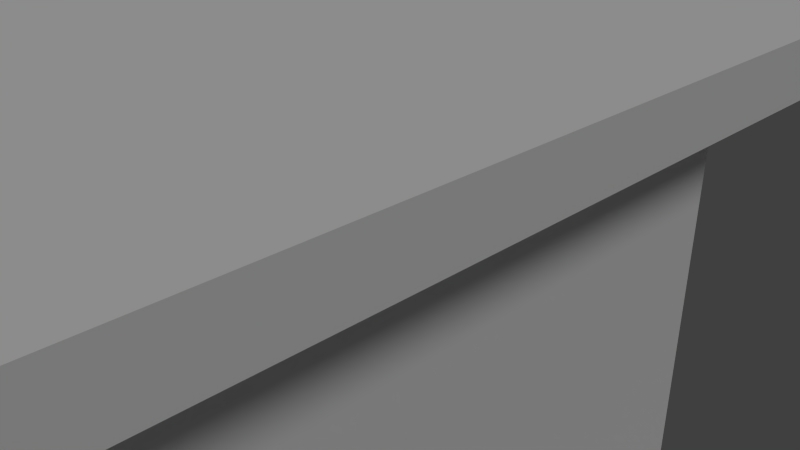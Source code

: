 # Source: barn2.blend  (saved by Blender 2.71.0; exported with 4.5.12 LTS)
import bpy
from mathutils import Matrix  # noqa: F401  (used for matrix-valued properties, if any)

bpy.ops.wm.read_factory_settings(use_empty=True)
scene = bpy.context.scene
scene.name = 'Scene'

# ---- collections
col_collection_1 = bpy.data.collections.new('Collection 1'); scene.collection.children.link(col_collection_1)

# ---- world
world_world = bpy.data.worlds.new('World'); scene.world = world_world
world_world.color = (0.05088, 0.05088, 0.05088)
world_world.use_sun_shadow = False
world_world.sun_shadow_jitter_overblur = 0.0
world_world.cycles.sampling_method = 'MANUAL'
world_world.cycles.sample_map_resolution = 256

# ---- cameras
cam_camera = bpy.data.cameras.new('Camera')
cam_camera.clip_end = 100.0
cam_camera.lens = 35.0
cam_camera.sensor_width = 32.0
cam_camera.sensor_height = 18.0
cam_camera.ortho_scale = 7.314
cam_camera.dof.focus_distance = 0.0
cam_camera.dof.aperture_fstop = 128.0

# ---- lights
light_lamp = bpy.data.lights.new('Lamp', 'SUN')
light_lamp.transmission_factor = 0.0
light_lamp.cutoff_distance = 30.0
light_lamp.angle = 0.1993
light_lamp.energy = 1.0
light_lamp.shadow_buffer_clip_start = 1.001
light_lamp.shadow_soft_size = 0.1
light_lamp.shadow_cascade_max_distance = 1000.0
light_lamp.cycles.use_multiple_importance_sampling = False

# ---- meshes
me_cube = bpy.data.meshes.new('Cube')
me_cube.from_pydata([(1.226, -1.129, 1.0), (1.0, -1.0, 0.9379), (1.226, 1.129, 1.0), (-1.226, 1.129, 1.0), (-1.0, -1.0, 0.9379), (-1.0, 0.0, 0.9379), (-1.226, -1.129, 1.0), (0.0, 1.0, 1.43), (1.0, 0.0, 0.9379), (0.0, -1.0, 1.43), (1.0, -1.0, -1.0), (0.0, 0.0, 1.571), (0.0, 0.0, -2.268), (1.0, 1.0, -1.0), (0.0, -1.129, 1.446), (1.226, 0.0, 0.8669), (-1.0, 1.0, -1.0), (0.0, 1.129, 1.446), (-1.226, 0.0, 0.8669), (-1.0, -1.0, -1.0), (0.0, -1.0, -1.0), (0.0, -1.129, 1.571), (1.0, 0.0, -1.0), (1.226, -1.129, 0.8669), (1.226, 0.0, 1.0), (0.0, 1.0, -1.0), (1.226, 1.129, 0.8669), (0.0, 1.129, 1.571), (-1.0, 0.0, -1.0), (-1.226, 1.129, 0.8669), (-1.226, 0.0, 1.0), (-1.226, -1.129, 0.8669), (1.0, 1.0, 0.9379), (-1.0, 1.0, 0.9379), (-0.5, -1.0, -1.0), (0.0, 1.773, -2.268), (0.5, 1.0, -1.0), (1.773, 0.0, -2.268), (-1.0, 0.5, -1.0), (0.5, -1.0, -1.0), (-1.773, 0.0, -2.268), (1.0, -0.5, -1.0), (0.0, -1.773, -2.268), (-1.0, -0.5, -1.0), (-0.5, 1.0, -1.0), (1.0, 0.5, -1.0), (1.773, 1.773, -2.268), (1.773, -1.773, -2.268), (-1.773, -1.773, -2.268), (-1.773, 1.773, -2.268)], [], [(14, 9, 1, 23), (24, 0, 23, 15), (46, 36, 13), (22, 8, 1, 10, 41), (15, 8, 32, 26), (47, 37, 22, 41), (16, 33, 7, 25, 44), (19, 4, 5, 28, 43), (3, 27, 17, 29), (10, 1, 9, 20, 39), (6, 30, 18, 31), (30, 3, 29, 18), (20, 9, 4, 19, 34), (27, 2, 26, 17), (48, 40, 12, 42), (2, 24, 15, 26), (49, 35, 12, 40), (28, 5, 33, 16, 38), (25, 7, 32, 13, 36), (29, 33, 5, 18), (31, 4, 9, 14), (11, 27, 3, 30), (26, 32, 7, 17), (18, 5, 4, 31), (23, 1, 8, 15), (24, 2, 27, 11), (0, 24, 11, 21), (21, 11, 30, 6), (17, 7, 33, 29), (13, 32, 8, 22, 45), (21, 6, 31, 14), (0, 21, 14, 23), (37, 46, 45, 22), (12, 35, 46, 37), (35, 25, 36, 46), (20, 42, 47, 39), (42, 12, 37, 47), (34, 48, 42, 20), (19, 43, 48), (43, 28, 40, 48), (38, 49, 40, 28), (16, 44, 49), (44, 25, 35, 49), (34, 19, 48), (45, 46, 13), (38, 16, 49), (39, 47, 10), (47, 41, 10)])
_uv = me_cube.uv_layers.new(name='UVMap')
_uv.uv.foreach_set('vector', [0.3546, 0.1827, 0.3343, 0.1827, 0.3343, 0.03372, 0.3546, 0.0, 0.7862, 0.5942, 0.9453, 0.649, 0.9385, 0.6688, 0.7794, 0.614, 0.7326, 0.659, 0.6897, 0.6453, 0.7105, 0.6199, 0.7299, 0.1184, 0.7278, 0.5702, 0.615, 0.5148, 0.6163, 0.06452, 0.6731, 0.09145, 0.1773, 1.776e-08, 0.1773, 0.03372, 0.02032, 0.03372, 0.0, 3.552e-08, 0.8185, 0.6864, 0.7755, 0.6727, 0.7964, 0.6473, 0.8393, 0.661, 0.5898, 0.05465, 0.5921, 0.5491, 0.349, 0.7363, 0.3657, 0.08715, 0.4778, 0.0709, 0.8375, 0.1166, 0.8361, 0.6064, 0.7196, 0.5595, 0.7185, 0.07667, 0.778, 0.09664, 0.6691, 0.5566, 0.3187, 0.8411, 0.3471, 0.7189, 0.6273, 0.5322, 0.5945, 0.05668, 0.6105, 0.5253, 0.3441, 0.7481, 0.3689, 0.08136, 0.4817, 0.06902, 0.9678, 0.6878, 0.8111, 0.6266, 0.8187, 0.6071, 0.9754, 0.6683, 0.8111, 0.6266, 0.6543, 0.5654, 0.6619, 0.5459, 0.8187, 0.6071, 0.3689, 0.08136, 0.3441, 0.7481, 0.1593, 0.6567, 0.1628, 0.1217, 0.2658, 0.1015, 0.3187, 0.8411, 0.0443, 0.6954, 0.04151, 0.6085, 0.3471, 0.7189, 0.7767, 0.7371, 0.7337, 0.7234, 0.7546, 0.698, 0.7976, 0.7117, 0.627, 0.5395, 0.7862, 0.5942, 0.7794, 0.614, 0.6202, 0.5592, 0.6908, 0.7097, 0.7117, 0.6843, 0.7546, 0.698, 0.7337, 0.7234, 0.7185, 0.07667, 0.7196, 0.5595, 0.6032, 0.5126, 0.5994, 0.03674, 0.659, 0.05671, 0.3657, 0.08715, 0.349, 0.7363, 0.1829, 0.6688, 0.1728, 0.1157, 0.2692, 0.1014, 3.743e-08, 0.3654, 0.02032, 0.3317, 0.1773, 0.3317, 0.1773, 0.3654, 0.3546, 0.3654, 0.3343, 0.3317, 0.3343, 0.1827, 0.3546, 0.1827, 0.5195, 0.8925, 0.3646, 0.8268, 0.673, 0.549, 0.8279, 0.6147, 0.0, 3.552e-08, 0.02032, 0.03372, 0.02032, 0.1827, 5.614e-08, 0.1827, 0.1773, 0.3654, 0.1773, 0.3317, 0.3343, 0.3317, 0.3546, 0.3654, 0.3546, 0.0, 0.3343, 0.03372, 0.1773, 0.03372, 0.1773, 1.776e-08, 0.817, 0.6184, 0.9836, 0.6861, 0.698, 0.9665, 0.5231, 0.8985, 0.6504, 0.5506, 0.817, 0.6184, 0.5231, 0.8985, 0.3481, 0.8304, 0.6745, 0.9582, 0.5195, 0.8925, 0.8279, 0.6147, 0.9828, 0.6803, 5.614e-08, 0.1827, 0.02032, 0.1827, 0.02032, 0.3317, 3.743e-08, 0.3654, 0.8434, 0.1722, 0.8406, 0.6257, 0.7278, 0.5702, 0.7299, 0.1184, 0.7867, 0.1453, 0.3379, 0.8288, 0.0461, 0.7009, 0.042, 0.619, 0.3345, 0.7597, 0.627, 0.5957, 0.3379, 0.8288, 0.3345, 0.7597, 0.6242, 0.5402, 0.7755, 0.6727, 0.7326, 0.659, 0.7535, 0.6336, 0.7964, 0.6473, 0.7546, 0.698, 0.7117, 0.6843, 0.7326, 0.659, 0.7755, 0.6727, 0.7117, 0.6843, 0.6688, 0.6706, 0.6897, 0.6453, 0.7326, 0.659, 0.8405, 0.7254, 0.7976, 0.7117, 0.8185, 0.6864, 0.8614, 0.7001, 0.7976, 0.7117, 0.7546, 0.698, 0.7755, 0.6727, 0.8185, 0.6864, 0.8196, 0.7508, 0.7767, 0.7371, 0.7976, 0.7117, 0.8405, 0.7254, 0.7987, 0.7762, 0.7558, 0.7625, 0.7767, 0.7371, 0.7558, 0.7625, 0.7128, 0.7488, 0.7337, 0.7234, 0.7767, 0.7371, 0.6699, 0.7351, 0.6908, 0.7097, 0.7337, 0.7234, 0.7128, 0.7488, 0.627, 0.7214, 0.6479, 0.696, 0.6908, 0.7097, 0.6479, 0.696, 0.6688, 0.6706, 0.7117, 0.6843, 0.6908, 0.7097, 0.8196, 0.7508, 0.7987, 0.7762, 0.7767, 0.7371, 0.7535, 0.6336, 0.7326, 0.659, 0.7105, 0.6199, 0.6699, 0.7351, 0.627, 0.7214, 0.6908, 0.7097, 0.8614, 0.7001, 0.8185, 0.6864, 0.8823, 0.6747, 0.8185, 0.6864, 0.8393, 0.661, 0.8823, 0.6747])
me_cube.use_remesh_preserve_volume = False
me_cube.use_remesh_preserve_attributes = False
me_cube.use_mirror_vertex_groups = False
me_cube.update()

# ---- objects
ob_cube = bpy.data.objects.new('Cube', me_cube)
ob_lamp = bpy.data.objects.new('Lamp', light_lamp)
ob_camera = bpy.data.objects.new('Camera', cam_camera)

# ---- transforms, parenting, visibility, modifiers, constraints
ob_cube.location = (-0.1588, -3.214, -0.4061)
ob_cube.scale = (4.027, 4.027, 4.027)
ob_cube.lineart.crease_threshold = 0.0
ob_lamp.location = (2.114, -20.0, 12.8)
ob_lamp.rotation_euler = (-5.943, -0.7527, 1.998)
ob_lamp.lock_rotations_4d = False
ob_lamp.empty_display_type = 'ARROWS'
ob_lamp.color = (0.0, 0.0, 0.0, 0.0)
ob_lamp.lineart.crease_threshold = 0.0
ob_camera.location = (7.481, -6.508, 5.344)
ob_camera.rotation_euler = (1.109, 0.01082, 0.8149)
ob_camera.lock_rotations_4d = False
ob_camera.empty_display_type = 'ARROWS'
ob_camera.color = (0.0, 0.0, 0.0, 0.0)
ob_camera.display_type = 'WIRE'
ob_camera.lineart.crease_threshold = 0.0

# ---- collection membership
col_collection_1.objects.link(ob_cube)
col_collection_1.objects.link(ob_lamp)
col_collection_1.objects.link(ob_camera)

# ---- scene / render settings (as saved in the file)
scene.camera = ob_camera
scene.frame_start = 1; scene.frame_end = 250; scene.frame_set(1)
scene.render.engine = 'BLENDER_EEVEE_NEXT'
scene.render.resolution_percentage = 50
scene.render.dither_intensity = 0.0
scene.cycles.use_denoising = False
scene.cycles.samples = 10
scene.cycles.sampling_pattern = 'TABULATED_SOBOL'
scene.cycles.light_sampling_threshold = 0.0
scene.cycles.use_adaptive_sampling = False
scene.cycles.use_light_tree = False
scene.cycles.blur_glossy = 0.0
scene.cycles.volume_bounces = 1
scene.cycles.pixel_filter_type = 'GAUSSIAN'
scene.cycles.sample_clamp_indirect = 0.0
scene.view_settings.view_transform = 'Standard'
bpy.context.view_layer.update()
